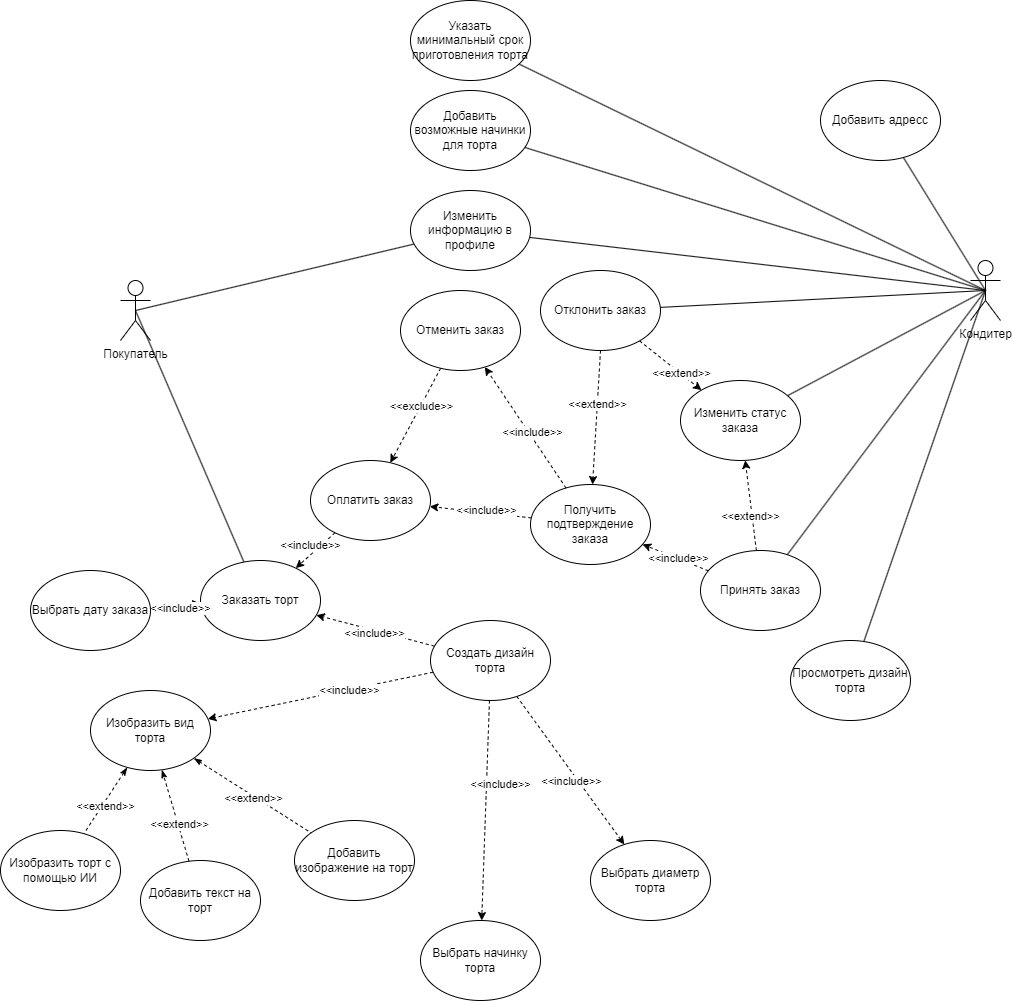

The diagram above was exported from draw.io. Its source (the exported page's mxGraphModel, read from the mxfile embedded in the PNG):
<mxGraphModel dx="3187" dy="1876" grid="1" gridSize="10" guides="1" tooltips="1" connect="1" arrows="1" fold="1" page="1" pageScale="1" pageWidth="827" pageHeight="1169" math="0" shadow="0">
  <root>
    <mxCell id="0" />
    <mxCell id="1" parent="0" />
    <mxCell id="2mukR6mpmySwuhh3321R-3" style="rounded=0;orthogonalLoop=1;jettySize=auto;html=1;dashed=1;startArrow=classicThin;startFill=1;endArrow=none;" edge="1" parent="1" source="2mukR6mpmySwuhh3321R-30" target="2mukR6mpmySwuhh3321R-10">
      <mxGeometry relative="1" as="geometry" />
    </mxCell>
    <mxCell id="2mukR6mpmySwuhh3321R-4" value="&amp;lt;&amp;lt;extend&amp;gt;&amp;gt;" style="edgeLabel;html=1;align=center;verticalAlign=middle;resizable=0;points=[];" vertex="1" connectable="0" parent="2mukR6mpmySwuhh3321R-3">
      <mxGeometry x="-0.1892" relative="1" as="geometry">
        <mxPoint x="12" y="9" as="offset" />
      </mxGeometry>
    </mxCell>
    <mxCell id="2mukR6mpmySwuhh3321R-5" style="rounded=0;orthogonalLoop=1;jettySize=auto;html=1;dashed=1;" edge="1" parent="1" source="2mukR6mpmySwuhh3321R-9" target="2mukR6mpmySwuhh3321R-14">
      <mxGeometry relative="1" as="geometry" />
    </mxCell>
    <mxCell id="2mukR6mpmySwuhh3321R-6" value="&amp;lt;&amp;lt;include&amp;gt;&amp;gt;" style="edgeLabel;html=1;align=center;verticalAlign=middle;resizable=0;points=[];" vertex="1" connectable="0" parent="2mukR6mpmySwuhh3321R-5">
      <mxGeometry x="-0.3368" y="1" relative="1" as="geometry">
        <mxPoint x="12" y="10" as="offset" />
      </mxGeometry>
    </mxCell>
    <mxCell id="2mukR6mpmySwuhh3321R-7" style="rounded=0;orthogonalLoop=1;jettySize=auto;html=1;dashed=1;" edge="1" parent="1" source="2mukR6mpmySwuhh3321R-9" target="2mukR6mpmySwuhh3321R-15">
      <mxGeometry relative="1" as="geometry" />
    </mxCell>
    <mxCell id="2mukR6mpmySwuhh3321R-8" value="&amp;lt;&amp;lt;include&amp;gt;&amp;gt;" style="edgeLabel;html=1;align=center;verticalAlign=middle;resizable=0;points=[];" vertex="1" connectable="0" parent="2mukR6mpmySwuhh3321R-7">
      <mxGeometry x="0.1353" y="-1" relative="1" as="geometry">
        <mxPoint x="-7" y="-1" as="offset" />
      </mxGeometry>
    </mxCell>
    <mxCell id="2mukR6mpmySwuhh3321R-20" style="rounded=0;orthogonalLoop=1;jettySize=auto;html=1;dashed=1;" edge="1" parent="1" source="2mukR6mpmySwuhh3321R-9" target="2mukR6mpmySwuhh3321R-18">
      <mxGeometry relative="1" as="geometry" />
    </mxCell>
    <mxCell id="2mukR6mpmySwuhh3321R-21" value="&amp;lt;&amp;lt;include&amp;gt;&amp;gt;" style="edgeLabel;html=1;align=center;verticalAlign=middle;resizable=0;points=[];" vertex="1" connectable="0" parent="2mukR6mpmySwuhh3321R-20">
      <mxGeometry x="0.0066" y="2" relative="1" as="geometry">
        <mxPoint as="offset" />
      </mxGeometry>
    </mxCell>
    <mxCell id="2mukR6mpmySwuhh3321R-32" style="rounded=0;orthogonalLoop=1;jettySize=auto;html=1;dashed=1;" edge="1" parent="1" source="2mukR6mpmySwuhh3321R-9" target="2mukR6mpmySwuhh3321R-30">
      <mxGeometry relative="1" as="geometry" />
    </mxCell>
    <mxCell id="2mukR6mpmySwuhh3321R-33" value="&amp;lt;&amp;lt;include&amp;gt;&amp;gt;" style="edgeLabel;html=1;align=center;verticalAlign=middle;resizable=0;points=[];" vertex="1" connectable="0" parent="2mukR6mpmySwuhh3321R-32">
      <mxGeometry x="-0.2511" relative="1" as="geometry">
        <mxPoint as="offset" />
      </mxGeometry>
    </mxCell>
    <mxCell id="2mukR6mpmySwuhh3321R-9" value="Создать дизайн торта" style="ellipse;whiteSpace=wrap;html=1;" vertex="1" parent="1">
      <mxGeometry x="430" y="760" width="120" height="80" as="geometry" />
    </mxCell>
    <mxCell id="2mukR6mpmySwuhh3321R-10" value="Добавить изображение на торт" style="ellipse;whiteSpace=wrap;html=1;" vertex="1" parent="1">
      <mxGeometry x="294" y="960" width="120" height="80" as="geometry" />
    </mxCell>
    <mxCell id="2mukR6mpmySwuhh3321R-11" style="rounded=0;orthogonalLoop=1;jettySize=auto;html=1;endArrow=classicThin;endFill=1;dashed=1;startArrow=none;startFill=0;" edge="1" parent="1" source="2mukR6mpmySwuhh3321R-13" target="2mukR6mpmySwuhh3321R-30">
      <mxGeometry relative="1" as="geometry" />
    </mxCell>
    <mxCell id="2mukR6mpmySwuhh3321R-12" value="&amp;lt;&amp;lt;extend&amp;gt;&amp;gt;" style="edgeLabel;html=1;align=center;verticalAlign=middle;resizable=0;points=[];" vertex="1" connectable="0" parent="2mukR6mpmySwuhh3321R-11">
      <mxGeometry x="-0.1552" y="1" relative="1" as="geometry">
        <mxPoint x="2" as="offset" />
      </mxGeometry>
    </mxCell>
    <mxCell id="2mukR6mpmySwuhh3321R-13" value="Добавить текст на торт" style="ellipse;whiteSpace=wrap;html=1;" vertex="1" parent="1">
      <mxGeometry x="140" y="1000" width="120" height="80" as="geometry" />
    </mxCell>
    <mxCell id="2mukR6mpmySwuhh3321R-14" value="Выбрать начинку торта" style="ellipse;whiteSpace=wrap;html=1;" vertex="1" parent="1">
      <mxGeometry x="420" y="1060" width="120" height="80" as="geometry" />
    </mxCell>
    <mxCell id="2mukR6mpmySwuhh3321R-15" value="Выбрать диаметр торта" style="ellipse;whiteSpace=wrap;html=1;" vertex="1" parent="1">
      <mxGeometry x="590" y="980" width="120" height="80" as="geometry" />
    </mxCell>
    <mxCell id="2mukR6mpmySwuhh3321R-19" style="rounded=0;orthogonalLoop=1;jettySize=auto;html=1;exitX=0.5;exitY=0.5;exitDx=0;exitDy=0;exitPerimeter=0;endArrow=none;startFill=0;" edge="1" parent="1" source="2mukR6mpmySwuhh3321R-16" target="2mukR6mpmySwuhh3321R-18">
      <mxGeometry relative="1" as="geometry">
        <mxPoint x="95" y="550" as="sourcePoint" />
      </mxGeometry>
    </mxCell>
    <mxCell id="2mukR6mpmySwuhh3321R-44" style="rounded=0;orthogonalLoop=1;jettySize=auto;html=1;exitX=0.5;exitY=0.5;exitDx=0;exitDy=0;exitPerimeter=0;endArrow=none;startFill=0;" edge="1" parent="1" source="2mukR6mpmySwuhh3321R-16" target="2mukR6mpmySwuhh3321R-43">
      <mxGeometry relative="1" as="geometry" />
    </mxCell>
    <mxCell id="2mukR6mpmySwuhh3321R-16" value="Покупатель" style="shape=umlActor;verticalLabelPosition=bottom;verticalAlign=top;html=1;outlineConnect=0;" vertex="1" parent="1">
      <mxGeometry x="120" y="420" width="30" height="60" as="geometry" />
    </mxCell>
    <mxCell id="2mukR6mpmySwuhh3321R-18" value="Заказать торт" style="ellipse;whiteSpace=wrap;html=1;" vertex="1" parent="1">
      <mxGeometry x="200" y="700" width="120" height="80" as="geometry" />
    </mxCell>
    <mxCell id="2mukR6mpmySwuhh3321R-23" style="rounded=0;orthogonalLoop=1;jettySize=auto;html=1;dashed=1;" edge="1" parent="1" source="2mukR6mpmySwuhh3321R-22" target="2mukR6mpmySwuhh3321R-18">
      <mxGeometry relative="1" as="geometry" />
    </mxCell>
    <mxCell id="2mukR6mpmySwuhh3321R-24" value="&amp;lt;&amp;lt;include&amp;gt;&amp;gt;" style="edgeLabel;html=1;align=center;verticalAlign=middle;resizable=0;points=[];" vertex="1" connectable="0" parent="2mukR6mpmySwuhh3321R-23">
      <mxGeometry x="-0.2041" y="-1" relative="1" as="geometry">
        <mxPoint x="-10" y="-1" as="offset" />
      </mxGeometry>
    </mxCell>
    <mxCell id="2mukR6mpmySwuhh3321R-22" value="Оплатить заказ" style="ellipse;whiteSpace=wrap;html=1;" vertex="1" parent="1">
      <mxGeometry x="310" y="600" width="120" height="80" as="geometry" />
    </mxCell>
    <mxCell id="2mukR6mpmySwuhh3321R-26" style="rounded=0;orthogonalLoop=1;jettySize=auto;html=1;dashed=1;" edge="1" parent="1" source="2mukR6mpmySwuhh3321R-25" target="2mukR6mpmySwuhh3321R-18">
      <mxGeometry relative="1" as="geometry" />
    </mxCell>
    <mxCell id="2mukR6mpmySwuhh3321R-27" value="&amp;lt;&amp;lt;include&amp;gt;&amp;gt;" style="edgeLabel;html=1;align=center;verticalAlign=middle;resizable=0;points=[];" vertex="1" connectable="0" parent="2mukR6mpmySwuhh3321R-26">
      <mxGeometry x="0.1109" y="-2" relative="1" as="geometry">
        <mxPoint as="offset" />
      </mxGeometry>
    </mxCell>
    <mxCell id="2mukR6mpmySwuhh3321R-25" value="Выбрать дату заказа" style="ellipse;whiteSpace=wrap;html=1;" vertex="1" parent="1">
      <mxGeometry x="30" y="710" width="120" height="80" as="geometry" />
    </mxCell>
    <mxCell id="2mukR6mpmySwuhh3321R-29" value="Изобразить торт с помощью ИИ" style="ellipse;whiteSpace=wrap;html=1;" vertex="1" parent="1">
      <mxGeometry y="970" width="120" height="80" as="geometry" />
    </mxCell>
    <mxCell id="2mukR6mpmySwuhh3321R-31" style="rounded=0;orthogonalLoop=1;jettySize=auto;html=1;dashed=1;startArrow=classicThin;startFill=1;endArrow=none;" edge="1" parent="1" source="2mukR6mpmySwuhh3321R-30" target="2mukR6mpmySwuhh3321R-29">
      <mxGeometry relative="1" as="geometry" />
    </mxCell>
    <mxCell id="2mukR6mpmySwuhh3321R-36" value="&amp;lt;&amp;lt;extend&amp;gt;&amp;gt;" style="edgeLabel;html=1;align=center;verticalAlign=middle;resizable=0;points=[];" vertex="1" connectable="0" parent="2mukR6mpmySwuhh3321R-31">
      <mxGeometry x="0.0973" y="1" relative="1" as="geometry">
        <mxPoint x="1" as="offset" />
      </mxGeometry>
    </mxCell>
    <mxCell id="2mukR6mpmySwuhh3321R-30" value="Изобразить вид торта" style="ellipse;whiteSpace=wrap;html=1;" vertex="1" parent="1">
      <mxGeometry x="90" y="830" width="120" height="80" as="geometry" />
    </mxCell>
    <mxCell id="2mukR6mpmySwuhh3321R-38" style="rounded=0;orthogonalLoop=1;jettySize=auto;html=1;dashed=1;" edge="1" parent="1" source="2mukR6mpmySwuhh3321R-37" target="2mukR6mpmySwuhh3321R-22">
      <mxGeometry relative="1" as="geometry" />
    </mxCell>
    <mxCell id="2mukR6mpmySwuhh3321R-39" value="&amp;lt;&amp;lt;include&amp;gt;&amp;gt;" style="edgeLabel;html=1;align=center;verticalAlign=middle;resizable=0;points=[];" vertex="1" connectable="0" parent="2mukR6mpmySwuhh3321R-38">
      <mxGeometry x="-0.0829" y="-3" relative="1" as="geometry">
        <mxPoint as="offset" />
      </mxGeometry>
    </mxCell>
    <mxCell id="2mukR6mpmySwuhh3321R-37" value="Получить подтверждение заказа" style="ellipse;whiteSpace=wrap;html=1;" vertex="1" parent="1">
      <mxGeometry x="530" y="624" width="120" height="80" as="geometry" />
    </mxCell>
    <mxCell id="2mukR6mpmySwuhh3321R-45" style="rounded=0;orthogonalLoop=1;jettySize=auto;html=1;exitX=0.5;exitY=0.5;exitDx=0;exitDy=0;exitPerimeter=0;endArrow=none;startFill=0;" edge="1" parent="1" source="2mukR6mpmySwuhh3321R-40" target="2mukR6mpmySwuhh3321R-43">
      <mxGeometry relative="1" as="geometry" />
    </mxCell>
    <mxCell id="2mukR6mpmySwuhh3321R-51" style="rounded=0;orthogonalLoop=1;jettySize=auto;html=1;exitX=0.5;exitY=0.5;exitDx=0;exitDy=0;exitPerimeter=0;endArrow=none;startFill=0;" edge="1" parent="1" source="2mukR6mpmySwuhh3321R-40" target="2mukR6mpmySwuhh3321R-46">
      <mxGeometry relative="1" as="geometry" />
    </mxCell>
    <mxCell id="2mukR6mpmySwuhh3321R-52" style="rounded=0;orthogonalLoop=1;jettySize=auto;html=1;exitX=0.5;exitY=0.5;exitDx=0;exitDy=0;exitPerimeter=0;endArrow=none;startFill=0;" edge="1" parent="1" source="2mukR6mpmySwuhh3321R-40" target="2mukR6mpmySwuhh3321R-50">
      <mxGeometry relative="1" as="geometry" />
    </mxCell>
    <mxCell id="2mukR6mpmySwuhh3321R-53" style="rounded=0;orthogonalLoop=1;jettySize=auto;html=1;exitX=0.5;exitY=0.5;exitDx=0;exitDy=0;exitPerimeter=0;endArrow=none;startFill=0;" edge="1" parent="1" source="2mukR6mpmySwuhh3321R-40" target="2mukR6mpmySwuhh3321R-48">
      <mxGeometry relative="1" as="geometry" />
    </mxCell>
    <mxCell id="2mukR6mpmySwuhh3321R-68" style="rounded=0;orthogonalLoop=1;jettySize=auto;html=1;exitX=0.5;exitY=0.5;exitDx=0;exitDy=0;exitPerimeter=0;endArrow=none;startFill=0;" edge="1" parent="1" source="2mukR6mpmySwuhh3321R-40" target="2mukR6mpmySwuhh3321R-65">
      <mxGeometry relative="1" as="geometry" />
    </mxCell>
    <mxCell id="2mukR6mpmySwuhh3321R-74" style="rounded=0;orthogonalLoop=1;jettySize=auto;html=1;exitX=0.5;exitY=0.5;exitDx=0;exitDy=0;exitPerimeter=0;endArrow=none;startFill=0;" edge="1" parent="1" source="2mukR6mpmySwuhh3321R-40" target="2mukR6mpmySwuhh3321R-73">
      <mxGeometry relative="1" as="geometry" />
    </mxCell>
    <mxCell id="2mukR6mpmySwuhh3321R-76" style="rounded=0;orthogonalLoop=1;jettySize=auto;html=1;exitX=0.5;exitY=0.5;exitDx=0;exitDy=0;exitPerimeter=0;endArrow=none;startFill=0;" edge="1" parent="1" source="2mukR6mpmySwuhh3321R-40" target="2mukR6mpmySwuhh3321R-75">
      <mxGeometry relative="1" as="geometry" />
    </mxCell>
    <mxCell id="2mukR6mpmySwuhh3321R-40" value="Кондитер" style="shape=umlActor;verticalLabelPosition=bottom;verticalAlign=top;html=1;outlineConnect=0;" vertex="1" parent="1">
      <mxGeometry x="970" y="400" width="30" height="60" as="geometry" />
    </mxCell>
    <mxCell id="2mukR6mpmySwuhh3321R-43" value="Изменить информацию в профиле" style="ellipse;whiteSpace=wrap;html=1;" vertex="1" parent="1">
      <mxGeometry x="410" y="330" width="120" height="80" as="geometry" />
    </mxCell>
    <mxCell id="2mukR6mpmySwuhh3321R-59" style="rounded=0;orthogonalLoop=1;jettySize=auto;html=1;dashed=1;" edge="1" parent="1" source="2mukR6mpmySwuhh3321R-46" target="2mukR6mpmySwuhh3321R-37">
      <mxGeometry relative="1" as="geometry" />
    </mxCell>
    <mxCell id="2mukR6mpmySwuhh3321R-60" value="&amp;lt;&amp;lt;include&amp;gt;&amp;gt;" style="edgeLabel;html=1;align=center;verticalAlign=middle;resizable=0;points=[];" vertex="1" connectable="0" parent="2mukR6mpmySwuhh3321R-59">
      <mxGeometry x="-0.0493" y="-1" relative="1" as="geometry">
        <mxPoint as="offset" />
      </mxGeometry>
    </mxCell>
    <mxCell id="2mukR6mpmySwuhh3321R-61" style="rounded=0;orthogonalLoop=1;jettySize=auto;html=1;startArrow=none;startFill=0;dashed=1;" edge="1" parent="1" source="2mukR6mpmySwuhh3321R-46" target="2mukR6mpmySwuhh3321R-48">
      <mxGeometry relative="1" as="geometry" />
    </mxCell>
    <mxCell id="2mukR6mpmySwuhh3321R-62" value="&amp;lt;&amp;lt;extend&amp;gt;&amp;gt;" style="edgeLabel;html=1;align=center;verticalAlign=middle;resizable=0;points=[];" vertex="1" connectable="0" parent="2mukR6mpmySwuhh3321R-61">
      <mxGeometry x="-0.2147" y="3" relative="1" as="geometry">
        <mxPoint as="offset" />
      </mxGeometry>
    </mxCell>
    <mxCell id="2mukR6mpmySwuhh3321R-46" value="Принять заказ" style="ellipse;whiteSpace=wrap;html=1;" vertex="1" parent="1">
      <mxGeometry x="700" y="690" width="120" height="80" as="geometry" />
    </mxCell>
    <mxCell id="2mukR6mpmySwuhh3321R-54" style="rounded=0;orthogonalLoop=1;jettySize=auto;html=1;dashed=1;" edge="1" parent="1" source="2mukR6mpmySwuhh3321R-47" target="2mukR6mpmySwuhh3321R-22">
      <mxGeometry relative="1" as="geometry" />
    </mxCell>
    <mxCell id="2mukR6mpmySwuhh3321R-55" value="&amp;lt;&amp;lt;exclude&amp;gt;&amp;gt;" style="edgeLabel;html=1;align=center;verticalAlign=middle;resizable=0;points=[];" vertex="1" connectable="0" parent="2mukR6mpmySwuhh3321R-54">
      <mxGeometry x="-0.23" y="-1" relative="1" as="geometry">
        <mxPoint as="offset" />
      </mxGeometry>
    </mxCell>
    <mxCell id="2mukR6mpmySwuhh3321R-47" value="Отменить заказ" style="ellipse;whiteSpace=wrap;html=1;" vertex="1" parent="1">
      <mxGeometry x="400" y="430" width="120" height="80" as="geometry" />
    </mxCell>
    <mxCell id="2mukR6mpmySwuhh3321R-48" value="Изменить статус заказа" style="ellipse;whiteSpace=wrap;html=1;" vertex="1" parent="1">
      <mxGeometry x="680" y="520" width="120" height="80" as="geometry" />
    </mxCell>
    <mxCell id="2mukR6mpmySwuhh3321R-63" style="rounded=0;orthogonalLoop=1;jettySize=auto;html=1;dashed=1;" edge="1" parent="1" source="2mukR6mpmySwuhh3321R-50" target="2mukR6mpmySwuhh3321R-48">
      <mxGeometry relative="1" as="geometry" />
    </mxCell>
    <mxCell id="2mukR6mpmySwuhh3321R-64" value="&amp;lt;&amp;lt;extend&amp;gt;&amp;gt;" style="edgeLabel;html=1;align=center;verticalAlign=middle;resizable=0;points=[];" vertex="1" connectable="0" parent="2mukR6mpmySwuhh3321R-63">
      <mxGeometry x="0.2863" y="1" relative="1" as="geometry">
        <mxPoint as="offset" />
      </mxGeometry>
    </mxCell>
    <mxCell id="2mukR6mpmySwuhh3321R-66" style="rounded=0;orthogonalLoop=1;jettySize=auto;html=1;exitX=0.5;exitY=1;exitDx=0;exitDy=0;dashed=1;" edge="1" parent="1" source="2mukR6mpmySwuhh3321R-50" target="2mukR6mpmySwuhh3321R-37">
      <mxGeometry relative="1" as="geometry" />
    </mxCell>
    <mxCell id="2mukR6mpmySwuhh3321R-67" value="&amp;lt;&amp;lt;extend&amp;gt;&amp;gt;" style="edgeLabel;html=1;align=center;verticalAlign=middle;resizable=0;points=[];" vertex="1" connectable="0" parent="2mukR6mpmySwuhh3321R-66">
      <mxGeometry x="-0.2156" y="-1" relative="1" as="geometry">
        <mxPoint as="offset" />
      </mxGeometry>
    </mxCell>
    <mxCell id="2mukR6mpmySwuhh3321R-50" value="Отклонить заказ" style="ellipse;whiteSpace=wrap;html=1;" vertex="1" parent="1">
      <mxGeometry x="540" y="410" width="120" height="80" as="geometry" />
    </mxCell>
    <mxCell id="2mukR6mpmySwuhh3321R-57" style="rounded=0;orthogonalLoop=1;jettySize=auto;html=1;dashed=1;" edge="1" parent="1" source="2mukR6mpmySwuhh3321R-37" target="2mukR6mpmySwuhh3321R-47">
      <mxGeometry relative="1" as="geometry">
        <mxPoint x="560" y="552" as="sourcePoint" />
        <mxPoint x="470" y="590" as="targetPoint" />
      </mxGeometry>
    </mxCell>
    <mxCell id="2mukR6mpmySwuhh3321R-58" value="&amp;lt;&amp;lt;include&amp;gt;&amp;gt;" style="edgeLabel;html=1;align=center;verticalAlign=middle;resizable=0;points=[];" vertex="1" connectable="0" parent="2mukR6mpmySwuhh3321R-57">
      <mxGeometry x="-0.0829" y="-3" relative="1" as="geometry">
        <mxPoint as="offset" />
      </mxGeometry>
    </mxCell>
    <mxCell id="2mukR6mpmySwuhh3321R-65" value="Просмотреть дизайн торта" style="ellipse;whiteSpace=wrap;html=1;" vertex="1" parent="1">
      <mxGeometry x="790" y="780" width="120" height="80" as="geometry" />
    </mxCell>
    <mxCell id="2mukR6mpmySwuhh3321R-71" value="Добавить возможные начинки для торта" style="ellipse;whiteSpace=wrap;html=1;" vertex="1" parent="1">
      <mxGeometry x="410" y="230" width="120" height="80" as="geometry" />
    </mxCell>
    <mxCell id="2mukR6mpmySwuhh3321R-72" style="rounded=0;orthogonalLoop=1;jettySize=auto;html=1;exitX=0.5;exitY=0.5;exitDx=0;exitDy=0;exitPerimeter=0;endArrow=none;startFill=0;" edge="1" parent="1" source="2mukR6mpmySwuhh3321R-40" target="2mukR6mpmySwuhh3321R-71">
      <mxGeometry relative="1" as="geometry" />
    </mxCell>
    <mxCell id="2mukR6mpmySwuhh3321R-73" value="Указать минимальный срок приготовления торта" style="ellipse;whiteSpace=wrap;html=1;" vertex="1" parent="1">
      <mxGeometry x="410" y="140" width="120" height="80" as="geometry" />
    </mxCell>
    <mxCell id="2mukR6mpmySwuhh3321R-75" value="Добавить адресс" style="ellipse;whiteSpace=wrap;html=1;" vertex="1" parent="1">
      <mxGeometry x="820" y="220" width="120" height="80" as="geometry" />
    </mxCell>
  </root>
</mxGraphModel>